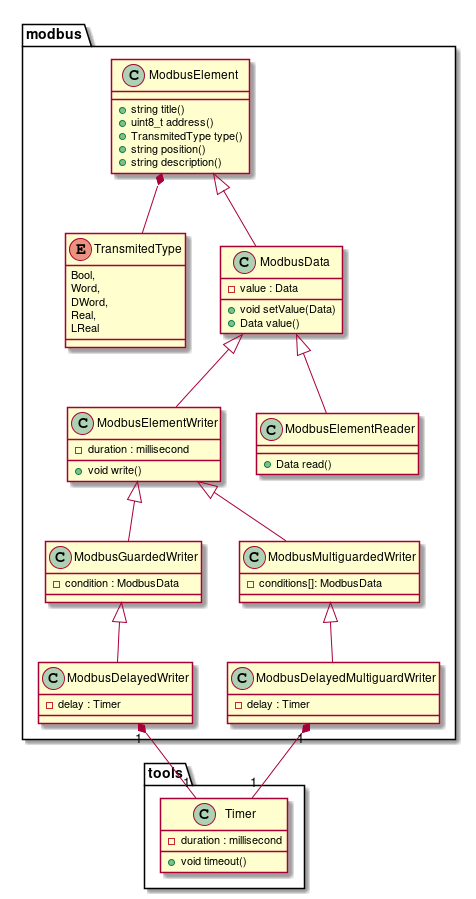

The diagram above was rendered by PlantUML. Its source (embedded in the PNG):
@startuml

namespace tools {
    class Timer {
        - duration : millisecond
        +void timeout()
    }
}



namespace modbus {
    enum TransmitedType {
        Bool,
        Word,
        DWord,
        Real,
        LReal
    }

    class ModbusElement {
        + string title()
        + uint8_t address()
        + TransmitedType type()
        + string position()
        + string description()
    }

    class ModbusData {
        - value : Data
        + void setValue(Data)
        + Data value()
    }

    class ModbusElementWriter {
        - duration : millisecond
        + void write()
    }

    class ModbusElementReader {
        + Data read()
    }

    class ModbusGuardedWriter {
        - condition : ModbusData
    }

    class ModbusMultiguardedWriter {
        - conditions[]: ModbusData
    }

    class ModbusDelayedWriter {
        - delay : Timer
    }

    class ModbusDelayedMultiguardWriter {
        - delay : Timer
    }

    ModbusElement *-- TransmitedType
    ModbusElement <|-- ModbusData
    ModbusData <|-- ModbusElementWriter 
    ModbusData <|-- ModbusElementReader 
    ModbusElementWriter <|-- ModbusGuardedWriter
    ModbusGuardedWriter <|-- ModbusDelayedWriter
    ModbusDelayedWriter "1" *-- "1" tools.Timer
    ModbusElementWriter <|-- ModbusMultiguardedWriter 
    ModbusMultiguardedWriter <|-- ModbusDelayedMultiguardWriter
    ModbusDelayedMultiguardWriter "1" *-- "1" tools.Timer
}

@enduml